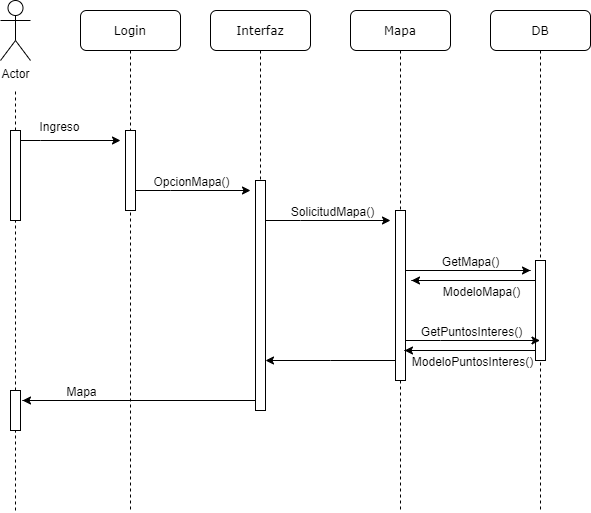

The diagram above was exported from draw.io. Its source (the exported page's mxGraphModel, read from the mxfile embedded in the PNG):
<mxGraphModel dx="846" dy="858" grid="1" gridSize="10" guides="1" tooltips="1" connect="1" arrows="1" fold="1" page="1" pageScale="1" pageWidth="1100" pageHeight="850" background="#ffffff" math="0" shadow="0">
  <root>
    <mxCell id="0" />
    <mxCell id="1" parent="0" />
    <mxCell id="7baba1c4bc27f4b0-4" value="Interfaz" style="shape=umlLifeline;perimeter=lifelinePerimeter;whiteSpace=wrap;html=1;container=1;collapsible=0;recursiveResize=0;outlineConnect=0;rounded=1;shadow=0;comic=0;labelBackgroundColor=none;strokeWidth=1;fontFamily=Verdana;fontSize=12;align=center;" parent="1" vertex="1">
      <mxGeometry x="480" y="110" width="100" height="400" as="geometry" />
    </mxCell>
    <mxCell id="7baba1c4bc27f4b0-25" value="" style="html=1;points=[];perimeter=orthogonalPerimeter;rounded=0;shadow=0;comic=0;labelBackgroundColor=none;strokeColor=#000000;strokeWidth=1;fillColor=#FFFFFF;fontFamily=Verdana;fontSize=12;fontColor=#000000;align=center;" parent="7baba1c4bc27f4b0-4" vertex="1">
      <mxGeometry x="45" y="170" width="10" height="230" as="geometry" />
    </mxCell>
    <mxCell id="7baba1c4bc27f4b0-5" value="Login" style="shape=umlLifeline;perimeter=lifelinePerimeter;whiteSpace=wrap;html=1;container=1;collapsible=0;recursiveResize=0;outlineConnect=0;rounded=1;shadow=0;comic=0;labelBackgroundColor=none;strokeWidth=1;fontFamily=Verdana;fontSize=12;align=center;" parent="1" vertex="1">
      <mxGeometry x="350" y="110" width="100" height="500" as="geometry" />
    </mxCell>
    <mxCell id="EWjeODiKEJmH_mvbNHoC-5" value="" style="html=1;points=[];perimeter=orthogonalPerimeter;rounded=0;shadow=0;comic=0;labelBackgroundColor=none;strokeColor=#000000;strokeWidth=1;fillColor=#FFFFFF;fontFamily=Verdana;fontSize=12;fontColor=#000000;align=center;" vertex="1" parent="7baba1c4bc27f4b0-5">
      <mxGeometry x="45" y="120" width="10" height="80" as="geometry" />
    </mxCell>
    <mxCell id="7baba1c4bc27f4b0-6" value="Mapa" style="shape=umlLifeline;perimeter=lifelinePerimeter;whiteSpace=wrap;html=1;container=1;collapsible=0;recursiveResize=0;outlineConnect=0;rounded=1;shadow=0;comic=0;labelBackgroundColor=none;strokeWidth=1;fontFamily=Verdana;fontSize=12;align=center;" parent="1" vertex="1">
      <mxGeometry x="620" y="110" width="100" height="500" as="geometry" />
    </mxCell>
    <mxCell id="EWjeODiKEJmH_mvbNHoC-44" value="" style="html=1;points=[];perimeter=orthogonalPerimeter;rounded=0;shadow=0;comic=0;labelBackgroundColor=none;strokeColor=#000000;strokeWidth=1;fillColor=#FFFFFF;fontFamily=Verdana;fontSize=12;fontColor=#000000;align=center;" vertex="1" parent="7baba1c4bc27f4b0-6">
      <mxGeometry x="45" y="200" width="10" height="170" as="geometry" />
    </mxCell>
    <mxCell id="7baba1c4bc27f4b0-7" value="DB" style="shape=umlLifeline;perimeter=lifelinePerimeter;whiteSpace=wrap;html=1;container=1;collapsible=0;recursiveResize=0;outlineConnect=0;rounded=1;shadow=0;comic=0;labelBackgroundColor=none;strokeWidth=1;fontFamily=Verdana;fontSize=12;align=center;" parent="1" vertex="1">
      <mxGeometry x="760" y="110" width="100" height="500" as="geometry" />
    </mxCell>
    <mxCell id="EWjeODiKEJmH_mvbNHoC-15" value="" style="html=1;points=[];perimeter=orthogonalPerimeter;rounded=0;shadow=0;comic=0;labelBackgroundColor=none;strokeColor=#000000;strokeWidth=1;fillColor=#FFFFFF;fontFamily=Verdana;fontSize=12;fontColor=#000000;align=center;" vertex="1" parent="7baba1c4bc27f4b0-7">
      <mxGeometry x="45" y="250" width="10" height="100" as="geometry" />
    </mxCell>
    <mxCell id="EWjeODiKEJmH_mvbNHoC-2" value="Actor" style="shape=umlActor;verticalLabelPosition=bottom;labelBackgroundColor=#ffffff;verticalAlign=top;html=1;outlineConnect=0;" vertex="1" parent="1">
      <mxGeometry x="270" y="100" width="30" height="60" as="geometry" />
    </mxCell>
    <mxCell id="EWjeODiKEJmH_mvbNHoC-6" value="" style="endArrow=none;dashed=1;html=1;" edge="1" parent="1" source="EWjeODiKEJmH_mvbNHoC-9">
      <mxGeometry width="50" height="50" relative="1" as="geometry">
        <mxPoint x="244.58" y="680" as="sourcePoint" />
        <mxPoint x="285" y="190" as="targetPoint" />
      </mxGeometry>
    </mxCell>
    <mxCell id="EWjeODiKEJmH_mvbNHoC-11" value="" style="edgeStyle=orthogonalEdgeStyle;rounded=0;orthogonalLoop=1;jettySize=auto;html=1;" edge="1" parent="1" source="EWjeODiKEJmH_mvbNHoC-9">
      <mxGeometry relative="1" as="geometry">
        <mxPoint x="390" y="240" as="targetPoint" />
        <Array as="points">
          <mxPoint x="310" y="240" />
          <mxPoint x="310" y="240" />
        </Array>
      </mxGeometry>
    </mxCell>
    <mxCell id="EWjeODiKEJmH_mvbNHoC-12" value="Ingreso" style="text;html=1;align=center;verticalAlign=middle;resizable=0;points=[];labelBackgroundColor=#ffffff;" vertex="1" connectable="0" parent="EWjeODiKEJmH_mvbNHoC-11">
      <mxGeometry x="0.2444" y="1" relative="1" as="geometry">
        <mxPoint x="-24.12" y="-14" as="offset" />
      </mxGeometry>
    </mxCell>
    <mxCell id="EWjeODiKEJmH_mvbNHoC-9" value="" style="html=1;points=[];perimeter=orthogonalPerimeter;rounded=0;shadow=0;comic=0;labelBackgroundColor=none;strokeColor=#000000;strokeWidth=1;fillColor=#FFFFFF;fontFamily=Verdana;fontSize=12;fontColor=#000000;align=center;" vertex="1" parent="1">
      <mxGeometry x="280" y="230" width="10" height="90" as="geometry" />
    </mxCell>
    <mxCell id="EWjeODiKEJmH_mvbNHoC-10" value="" style="endArrow=none;dashed=1;html=1;" edge="1" parent="1" source="EWjeODiKEJmH_mvbNHoC-19" target="EWjeODiKEJmH_mvbNHoC-9">
      <mxGeometry width="50" height="50" relative="1" as="geometry">
        <mxPoint x="285" y="690" as="sourcePoint" />
        <mxPoint x="244.58000000000004" y="190" as="targetPoint" />
      </mxGeometry>
    </mxCell>
    <mxCell id="EWjeODiKEJmH_mvbNHoC-19" value="" style="html=1;points=[];perimeter=orthogonalPerimeter;rounded=0;shadow=0;comic=0;labelBackgroundColor=none;strokeColor=#000000;strokeWidth=1;fillColor=#FFFFFF;fontFamily=Verdana;fontSize=12;fontColor=#000000;align=center;" vertex="1" parent="1">
      <mxGeometry x="280" y="490" width="10" height="40" as="geometry" />
    </mxCell>
    <mxCell id="EWjeODiKEJmH_mvbNHoC-20" value="" style="endArrow=none;dashed=1;html=1;" edge="1" parent="1" target="EWjeODiKEJmH_mvbNHoC-19">
      <mxGeometry width="50" height="50" relative="1" as="geometry">
        <mxPoint x="285" y="610" as="sourcePoint" />
        <mxPoint x="285" y="320" as="targetPoint" />
      </mxGeometry>
    </mxCell>
    <mxCell id="EWjeODiKEJmH_mvbNHoC-42" value="" style="edgeStyle=orthogonalEdgeStyle;rounded=0;orthogonalLoop=1;jettySize=auto;html=1;" edge="1" parent="1" source="EWjeODiKEJmH_mvbNHoC-5">
      <mxGeometry relative="1" as="geometry">
        <mxPoint x="520" y="290" as="targetPoint" />
        <Array as="points">
          <mxPoint x="440" y="290" />
          <mxPoint x="440" y="290" />
        </Array>
      </mxGeometry>
    </mxCell>
    <mxCell id="EWjeODiKEJmH_mvbNHoC-45" value="OpcionMapa()" style="text;html=1;align=center;verticalAlign=middle;resizable=0;points=[];labelBackgroundColor=#ffffff;" vertex="1" connectable="0" parent="EWjeODiKEJmH_mvbNHoC-42">
      <mxGeometry x="-0.301" y="1" relative="1" as="geometry">
        <mxPoint x="15" y="-9" as="offset" />
      </mxGeometry>
    </mxCell>
    <mxCell id="EWjeODiKEJmH_mvbNHoC-43" value="" style="edgeStyle=orthogonalEdgeStyle;rounded=0;orthogonalLoop=1;jettySize=auto;html=1;" edge="1" parent="1" source="7baba1c4bc27f4b0-25">
      <mxGeometry relative="1" as="geometry">
        <mxPoint x="660" y="320" as="targetPoint" />
        <Array as="points">
          <mxPoint x="570" y="320" />
          <mxPoint x="570" y="320" />
        </Array>
      </mxGeometry>
    </mxCell>
    <mxCell id="EWjeODiKEJmH_mvbNHoC-46" value="SolicitudMapa()" style="text;html=1;align=center;verticalAlign=middle;resizable=0;points=[];labelBackgroundColor=#ffffff;" vertex="1" connectable="0" parent="EWjeODiKEJmH_mvbNHoC-43">
      <mxGeometry x="0.4286" y="9" relative="1" as="geometry">
        <mxPoint x="-24.409999999999997" y="-1.0199999999999996" as="offset" />
      </mxGeometry>
    </mxCell>
    <mxCell id="EWjeODiKEJmH_mvbNHoC-49" value="" style="edgeStyle=orthogonalEdgeStyle;rounded=0;orthogonalLoop=1;jettySize=auto;html=1;" edge="1" parent="1" source="EWjeODiKEJmH_mvbNHoC-44">
      <mxGeometry relative="1" as="geometry">
        <mxPoint x="800" y="370" as="targetPoint" />
        <Array as="points">
          <mxPoint x="800" y="370" />
        </Array>
      </mxGeometry>
    </mxCell>
    <mxCell id="EWjeODiKEJmH_mvbNHoC-50" value="GetMapa()" style="text;html=1;align=center;verticalAlign=middle;resizable=0;points=[];labelBackgroundColor=#ffffff;" vertex="1" connectable="0" parent="EWjeODiKEJmH_mvbNHoC-49">
      <mxGeometry x="0.2596" y="-3" relative="1" as="geometry">
        <mxPoint x="-13.82" y="-13.06" as="offset" />
      </mxGeometry>
    </mxCell>
    <mxCell id="EWjeODiKEJmH_mvbNHoC-52" value="" style="edgeStyle=orthogonalEdgeStyle;rounded=0;orthogonalLoop=1;jettySize=auto;html=1;" edge="1" parent="1" source="EWjeODiKEJmH_mvbNHoC-15">
      <mxGeometry relative="1" as="geometry">
        <mxPoint x="681" y="380" as="targetPoint" />
        <Array as="points">
          <mxPoint x="681" y="380" />
        </Array>
      </mxGeometry>
    </mxCell>
    <mxCell id="EWjeODiKEJmH_mvbNHoC-53" value="ModeloMapa()" style="text;html=1;align=center;verticalAlign=middle;resizable=0;points=[];labelBackgroundColor=#ffffff;" vertex="1" connectable="0" parent="EWjeODiKEJmH_mvbNHoC-52">
      <mxGeometry x="-0.232" y="-3" relative="1" as="geometry">
        <mxPoint x="-7" y="13" as="offset" />
      </mxGeometry>
    </mxCell>
    <mxCell id="EWjeODiKEJmH_mvbNHoC-55" value="" style="edgeStyle=orthogonalEdgeStyle;rounded=0;orthogonalLoop=1;jettySize=auto;html=1;" edge="1" parent="1" source="EWjeODiKEJmH_mvbNHoC-44" target="7baba1c4bc27f4b0-25">
      <mxGeometry relative="1" as="geometry">
        <mxPoint x="600" y="380" as="targetPoint" />
        <Array as="points">
          <mxPoint x="600" y="460" />
          <mxPoint x="600" y="460" />
        </Array>
      </mxGeometry>
    </mxCell>
    <mxCell id="EWjeODiKEJmH_mvbNHoC-56" value="" style="edgeStyle=orthogonalEdgeStyle;rounded=0;orthogonalLoop=1;jettySize=auto;html=1;" edge="1" parent="1" source="7baba1c4bc27f4b0-25">
      <mxGeometry relative="1" as="geometry">
        <mxPoint x="292" y="500" as="targetPoint" />
        <Array as="points">
          <mxPoint x="292" y="500" />
        </Array>
      </mxGeometry>
    </mxCell>
    <mxCell id="EWjeODiKEJmH_mvbNHoC-58" value="Mapa" style="text;html=1;align=center;verticalAlign=middle;resizable=0;points=[];labelBackgroundColor=#ffffff;" vertex="1" connectable="0" parent="EWjeODiKEJmH_mvbNHoC-56">
      <mxGeometry x="0.2675" y="2" relative="1" as="geometry">
        <mxPoint x="-26.76" y="-12.06" as="offset" />
      </mxGeometry>
    </mxCell>
    <mxCell id="EWjeODiKEJmH_mvbNHoC-61" value="" style="edgeStyle=orthogonalEdgeStyle;rounded=0;orthogonalLoop=1;jettySize=auto;html=1;" edge="1" parent="1" source="EWjeODiKEJmH_mvbNHoC-44" target="7baba1c4bc27f4b0-7">
      <mxGeometry relative="1" as="geometry">
        <mxPoint x="755" y="390" as="targetPoint" />
        <Array as="points">
          <mxPoint x="710" y="440" />
          <mxPoint x="710" y="440" />
        </Array>
      </mxGeometry>
    </mxCell>
    <mxCell id="EWjeODiKEJmH_mvbNHoC-64" value="GetPuntosInteres()" style="text;html=1;align=center;verticalAlign=middle;resizable=0;points=[];labelBackgroundColor=#ffffff;" vertex="1" connectable="0" parent="EWjeODiKEJmH_mvbNHoC-61">
      <mxGeometry x="0.2491" y="-1" relative="1" as="geometry">
        <mxPoint x="-19" y="-11" as="offset" />
      </mxGeometry>
    </mxCell>
    <mxCell id="EWjeODiKEJmH_mvbNHoC-63" value="" style="edgeStyle=orthogonalEdgeStyle;rounded=0;orthogonalLoop=1;jettySize=auto;html=1;" edge="1" parent="1" source="EWjeODiKEJmH_mvbNHoC-15">
      <mxGeometry relative="1" as="geometry">
        <mxPoint x="674" y="450" as="targetPoint" />
        <Array as="points">
          <mxPoint x="674" y="450" />
        </Array>
      </mxGeometry>
    </mxCell>
    <mxCell id="EWjeODiKEJmH_mvbNHoC-65" value="ModeloPuntosInteres()" style="text;html=1;align=center;verticalAlign=middle;resizable=0;points=[];labelBackgroundColor=#ffffff;" vertex="1" connectable="0" parent="EWjeODiKEJmH_mvbNHoC-63">
      <mxGeometry x="-0.2214" y="-2" relative="1" as="geometry">
        <mxPoint x="-14" y="12" as="offset" />
      </mxGeometry>
    </mxCell>
  </root>
</mxGraphModel>